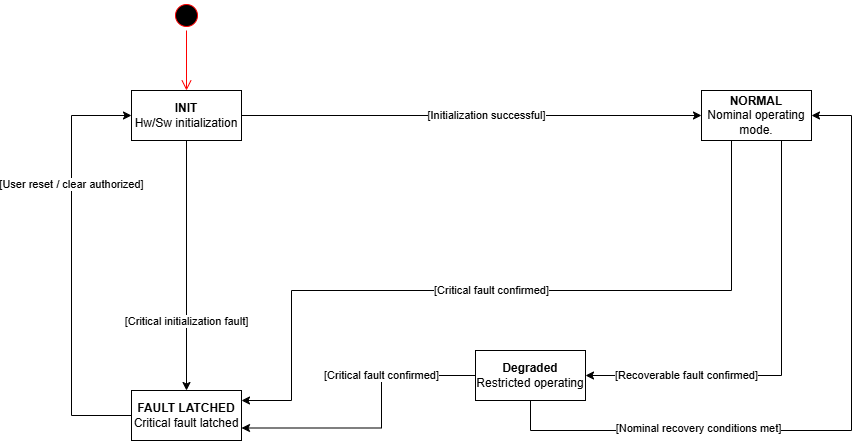

The diagram above was exported from draw.io. Its source (the exported page's mxGraphModel, read from the mxfile embedded in the PNG):
<mxGraphModel dx="1097" dy="701" grid="1" gridSize="10" guides="1" tooltips="1" connect="1" arrows="1" fold="1" page="1" pageScale="1" pageWidth="1169" pageHeight="827" math="0" shadow="0">
  <root>
    <mxCell id="0" />
    <mxCell id="1" parent="0" />
    <mxCell id="2ct-KGzRUp0vuHUrPX8Z-1" parent="1" style="ellipse;html=1;shape=startState;fillColor=#000000;strokeColor=#ff0000;" value="" vertex="1">
      <mxGeometry height="30" width="30" x="280" y="80" as="geometry" />
    </mxCell>
    <mxCell id="2ct-KGzRUp0vuHUrPX8Z-2" edge="1" parent="1" source="2ct-KGzRUp0vuHUrPX8Z-1" style="edgeStyle=orthogonalEdgeStyle;html=1;verticalAlign=bottom;endArrow=open;endSize=8;strokeColor=#ff0000;rounded=0;" value="">
      <mxGeometry relative="1" as="geometry">
        <mxPoint x="295" y="170" as="targetPoint" />
      </mxGeometry>
    </mxCell>
    <mxCell id="2ct-KGzRUp0vuHUrPX8Z-8" edge="1" parent="1" source="2ct-KGzRUp0vuHUrPX8Z-6" style="edgeStyle=orthogonalEdgeStyle;rounded=0;orthogonalLoop=1;jettySize=auto;html=1;" target="2ct-KGzRUp0vuHUrPX8Z-7">
      <mxGeometry relative="1" as="geometry" />
    </mxCell>
    <mxCell id="2ct-KGzRUp0vuHUrPX8Z-9" connectable="0" parent="2ct-KGzRUp0vuHUrPX8Z-8" style="edgeLabel;html=1;align=center;verticalAlign=middle;resizable=0;points=[];" value="[Initialization successful]" vertex="1">
      <mxGeometry relative="1" x="0.0882" y="-2" as="geometry">
        <mxPoint x="-5" y="-2" as="offset" />
      </mxGeometry>
    </mxCell>
    <mxCell id="2ct-KGzRUp0vuHUrPX8Z-13" edge="1" parent="1" source="2ct-KGzRUp0vuHUrPX8Z-6" style="edgeStyle=orthogonalEdgeStyle;rounded=0;orthogonalLoop=1;jettySize=auto;html=1;entryX=0.5;entryY=0;entryDx=0;entryDy=0;" target="2ct-KGzRUp0vuHUrPX8Z-10">
      <mxGeometry relative="1" as="geometry" />
    </mxCell>
    <mxCell id="2ct-KGzRUp0vuHUrPX8Z-14" connectable="0" parent="2ct-KGzRUp0vuHUrPX8Z-13" style="edgeLabel;html=1;align=center;verticalAlign=middle;resizable=0;points=[];" value="[Critical initialization fault]" vertex="1">
      <mxGeometry relative="1" x="0.1817" y="-3" as="geometry">
        <mxPoint x="3" y="33" as="offset" />
      </mxGeometry>
    </mxCell>
    <mxCell id="2ct-KGzRUp0vuHUrPX8Z-6" parent="1" style="html=1;whiteSpace=wrap;" value="&lt;b&gt;INIT&lt;/b&gt;&lt;div&gt;Hw/Sw initialization&lt;/div&gt;" vertex="1">
      <mxGeometry height="50" width="110" x="240" y="170" as="geometry" />
    </mxCell>
    <mxCell id="2ct-KGzRUp0vuHUrPX8Z-15" edge="1" parent="1" source="2ct-KGzRUp0vuHUrPX8Z-7" style="edgeStyle=orthogonalEdgeStyle;rounded=0;orthogonalLoop=1;jettySize=auto;html=1;" target="2ct-KGzRUp0vuHUrPX8Z-10">
      <mxGeometry relative="1" as="geometry">
        <Array as="points">
          <mxPoint x="840" y="370" />
          <mxPoint x="400" y="370" />
          <mxPoint x="400" y="480" />
        </Array>
      </mxGeometry>
    </mxCell>
    <mxCell id="2ct-KGzRUp0vuHUrPX8Z-16" connectable="0" parent="2ct-KGzRUp0vuHUrPX8Z-15" style="edgeLabel;html=1;align=center;verticalAlign=middle;resizable=0;points=[];" value="[Critical fault confirmed]" vertex="1">
      <mxGeometry relative="1" x="0.427" y="2" as="geometry">
        <mxPoint x="145" y="-2" as="offset" />
      </mxGeometry>
    </mxCell>
    <mxCell id="2ct-KGzRUp0vuHUrPX8Z-18" edge="1" parent="1" source="2ct-KGzRUp0vuHUrPX8Z-7" style="edgeStyle=orthogonalEdgeStyle;rounded=0;orthogonalLoop=1;jettySize=auto;html=1;" target="2ct-KGzRUp0vuHUrPX8Z-17">
      <mxGeometry relative="1" as="geometry">
        <Array as="points">
          <mxPoint x="890" y="455" />
        </Array>
      </mxGeometry>
    </mxCell>
    <mxCell id="2ct-KGzRUp0vuHUrPX8Z-29" connectable="0" parent="2ct-KGzRUp0vuHUrPX8Z-18" style="edgeLabel;html=1;align=center;verticalAlign=middle;resizable=0;points=[];" value="&lt;p&gt;[Recoverable fault confirmed]&lt;/p&gt;" vertex="1">
      <mxGeometry relative="1" x="0.7751" y="1" as="geometry">
        <mxPoint x="52" y="-1" as="offset" />
      </mxGeometry>
    </mxCell>
    <mxCell id="2ct-KGzRUp0vuHUrPX8Z-7" parent="1" style="html=1;whiteSpace=wrap;" value="&lt;b&gt;NORMAL&lt;br&gt;&lt;/b&gt;&lt;span style=&quot;background-color: transparent; color: light-dark(rgb(0, 0, 0), rgb(255, 255, 255));&quot;&gt;Nominal operating mode.&lt;/span&gt;" vertex="1">
      <mxGeometry height="50" width="110" x="810" y="170" as="geometry" />
    </mxCell>
    <mxCell id="2ct-KGzRUp0vuHUrPX8Z-24" edge="1" parent="1" source="2ct-KGzRUp0vuHUrPX8Z-10" style="edgeStyle=orthogonalEdgeStyle;rounded=0;orthogonalLoop=1;jettySize=auto;html=1;entryX=0;entryY=0.5;entryDx=0;entryDy=0;" target="2ct-KGzRUp0vuHUrPX8Z-6">
      <mxGeometry relative="1" as="geometry">
        <Array as="points">
          <mxPoint x="180" y="495" />
          <mxPoint x="180" y="195" />
        </Array>
      </mxGeometry>
    </mxCell>
    <mxCell id="2ct-KGzRUp0vuHUrPX8Z-25" connectable="0" parent="2ct-KGzRUp0vuHUrPX8Z-24" style="edgeLabel;html=1;align=center;verticalAlign=middle;resizable=0;points=[];" value="[User reset / clear authorized]" vertex="1">
      <mxGeometry relative="1" x="0.2816" as="geometry">
        <mxPoint y="-22" as="offset" />
      </mxGeometry>
    </mxCell>
    <mxCell id="2ct-KGzRUp0vuHUrPX8Z-10" parent="1" style="html=1;whiteSpace=wrap;" value="&lt;b&gt;FAULT LATCHED&lt;/b&gt;&lt;div&gt;Critical fault latched&lt;/div&gt;" vertex="1">
      <mxGeometry height="50" width="110" x="240" y="470" as="geometry" />
    </mxCell>
    <mxCell id="2ct-KGzRUp0vuHUrPX8Z-27" edge="1" parent="1" source="2ct-KGzRUp0vuHUrPX8Z-17" style="edgeStyle=orthogonalEdgeStyle;rounded=0;orthogonalLoop=1;jettySize=auto;html=1;entryX=1;entryY=0.5;entryDx=0;entryDy=0;" target="2ct-KGzRUp0vuHUrPX8Z-7">
      <mxGeometry relative="1" as="geometry">
        <Array as="points">
          <mxPoint x="639" y="510" />
          <mxPoint x="960" y="510" />
          <mxPoint x="960" y="195" />
        </Array>
      </mxGeometry>
    </mxCell>
    <mxCell id="2ct-KGzRUp0vuHUrPX8Z-30" connectable="0" parent="2ct-KGzRUp0vuHUrPX8Z-27" style="edgeLabel;html=1;align=center;verticalAlign=middle;resizable=0;points=[];" value="[Nominal recovery conditions met]" vertex="1">
      <mxGeometry relative="1" x="-0.5837" y="2" as="geometry">
        <mxPoint x="51" as="offset" />
      </mxGeometry>
    </mxCell>
    <mxCell id="2ct-KGzRUp0vuHUrPX8Z-32" edge="1" parent="1" source="2ct-KGzRUp0vuHUrPX8Z-17" style="edgeStyle=orthogonalEdgeStyle;rounded=0;orthogonalLoop=1;jettySize=auto;html=1;entryX=1;entryY=0.75;entryDx=0;entryDy=0;" target="2ct-KGzRUp0vuHUrPX8Z-10">
      <mxGeometry relative="1" as="geometry">
        <Array as="points">
          <mxPoint x="490" y="455" />
          <mxPoint x="490" y="508" />
        </Array>
      </mxGeometry>
    </mxCell>
    <mxCell id="2ct-KGzRUp0vuHUrPX8Z-33" connectable="0" parent="2ct-KGzRUp0vuHUrPX8Z-32" style="edgeLabel;html=1;align=center;verticalAlign=middle;resizable=0;points=[];" value="[Critical fault confirmed]" vertex="1">
      <mxGeometry relative="1" x="-0.1506" y="-3" as="geometry">
        <mxPoint x="3" y="-28" as="offset" />
      </mxGeometry>
    </mxCell>
    <mxCell id="2ct-KGzRUp0vuHUrPX8Z-17" parent="1" style="html=1;whiteSpace=wrap;" value="&lt;span style=&quot;background-color: transparent; color: light-dark(rgb(0, 0, 0), rgb(255, 255, 255));&quot;&gt;&lt;b&gt;Degraded&lt;br&gt;&lt;/b&gt;&lt;/span&gt;&lt;span style=&quot;background-color: transparent; color: light-dark(rgb(0, 0, 0), rgb(255, 255, 255));&quot;&gt;Restricted operating&lt;/span&gt;" vertex="1">
      <mxGeometry height="50" width="110" x="584" y="430" as="geometry" />
    </mxCell>
  </root>
</mxGraphModel>